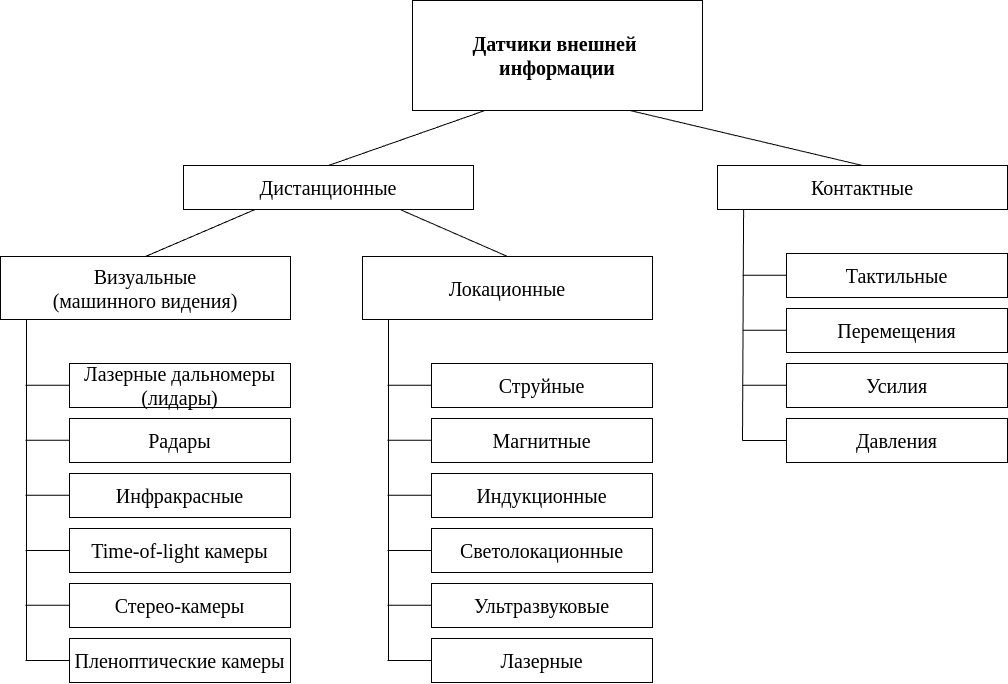

The diagram above was exported from draw.io. Its source (the exported page's mxGraphModel, read from the mxfile embedded in the PNG):
<mxGraphModel dx="2219" dy="1075" grid="1" gridSize="11" guides="1" tooltips="1" connect="1" arrows="1" fold="1" page="1" pageScale="1" pageWidth="1100" pageHeight="850" background="none" math="0" shadow="0">
  <root>
    <mxCell id="0" />
    <mxCell id="1" parent="0" />
    <mxCell id="6KmtZAOlgm-U0TDbHOTj-2" value="Датчики внешней&amp;nbsp;&lt;div&gt;информации&lt;/div&gt;" style="rounded=0;whiteSpace=wrap;html=1;fontSize=20;fontStyle=1;fontFamily=Times New Roman;" vertex="1" parent="1">
      <mxGeometry x="445" y="44" width="290" height="110" as="geometry" />
    </mxCell>
    <mxCell id="6KmtZAOlgm-U0TDbHOTj-3" value="Дистанционные" style="rounded=0;whiteSpace=wrap;html=1;fontSize=20;fontFamily=Times New Roman;" vertex="1" parent="1">
      <mxGeometry x="216" y="209" width="290" height="44" as="geometry" />
    </mxCell>
    <mxCell id="6KmtZAOlgm-U0TDbHOTj-5" value="Контактные" style="rounded=0;whiteSpace=wrap;html=1;fontSize=20;fontFamily=Times New Roman;" vertex="1" parent="1">
      <mxGeometry x="750" y="209" width="290" height="44" as="geometry" />
    </mxCell>
    <mxCell id="6KmtZAOlgm-U0TDbHOTj-9" value="Визуальные&lt;br&gt;(машинного видения)" style="rounded=0;whiteSpace=wrap;html=1;fontSize=20;fontFamily=Times New Roman;" vertex="1" parent="1">
      <mxGeometry x="33" y="300" width="290" height="63" as="geometry" />
    </mxCell>
    <mxCell id="6KmtZAOlgm-U0TDbHOTj-10" value="Локационные" style="rounded=0;whiteSpace=wrap;html=1;fontSize=20;fontFamily=Times New Roman;" vertex="1" parent="1">
      <mxGeometry x="395" y="300" width="290" height="63" as="geometry" />
    </mxCell>
    <mxCell id="6KmtZAOlgm-U0TDbHOTj-11" value="" style="endArrow=none;html=1;rounded=0;entryX=0.25;entryY=1;entryDx=0;entryDy=0;exitX=0.5;exitY=0;exitDx=0;exitDy=0;" edge="1" parent="1" source="6KmtZAOlgm-U0TDbHOTj-3" target="6KmtZAOlgm-U0TDbHOTj-2">
      <mxGeometry width="50" height="50" relative="1" as="geometry">
        <mxPoint x="313" y="391" as="sourcePoint" />
        <mxPoint x="363" y="341" as="targetPoint" />
      </mxGeometry>
    </mxCell>
    <mxCell id="6KmtZAOlgm-U0TDbHOTj-12" value="" style="endArrow=none;html=1;rounded=0;entryX=0.75;entryY=1;entryDx=0;entryDy=0;exitX=0.5;exitY=0;exitDx=0;exitDy=0;" edge="1" parent="1" source="6KmtZAOlgm-U0TDbHOTj-5" target="6KmtZAOlgm-U0TDbHOTj-2">
      <mxGeometry width="50" height="50" relative="1" as="geometry">
        <mxPoint x="291" y="220" as="sourcePoint" />
        <mxPoint x="529" y="165" as="targetPoint" />
      </mxGeometry>
    </mxCell>
    <mxCell id="6KmtZAOlgm-U0TDbHOTj-13" value="" style="endArrow=none;html=1;rounded=0;entryX=0.5;entryY=0;entryDx=0;entryDy=0;exitX=0.25;exitY=1;exitDx=0;exitDy=0;" edge="1" parent="1" target="6KmtZAOlgm-U0TDbHOTj-9">
      <mxGeometry width="50" height="50" relative="1" as="geometry">
        <mxPoint x="287.5" y="253" as="sourcePoint" />
        <mxPoint x="609" y="165" as="targetPoint" />
      </mxGeometry>
    </mxCell>
    <mxCell id="6KmtZAOlgm-U0TDbHOTj-14" value="" style="endArrow=none;html=1;rounded=0;entryX=0.5;entryY=0;entryDx=0;entryDy=0;exitX=0.75;exitY=1;exitDx=0;exitDy=0;" edge="1" parent="1" target="6KmtZAOlgm-U0TDbHOTj-10">
      <mxGeometry width="50" height="50" relative="1" as="geometry">
        <mxPoint x="432.5" y="253" as="sourcePoint" />
        <mxPoint x="374" y="297" as="targetPoint" />
      </mxGeometry>
    </mxCell>
    <mxCell id="6KmtZAOlgm-U0TDbHOTj-16" value="Тактильные" style="rounded=0;whiteSpace=wrap;html=1;fontSize=20;fontFamily=Times New Roman;" vertex="1" parent="1">
      <mxGeometry x="819" y="297" width="221" height="44" as="geometry" />
    </mxCell>
    <mxCell id="6KmtZAOlgm-U0TDbHOTj-17" value="Перемещения" style="rounded=0;whiteSpace=wrap;html=1;fontSize=20;fontFamily=Times New Roman;" vertex="1" parent="1">
      <mxGeometry x="819" y="352" width="221" height="44" as="geometry" />
    </mxCell>
    <mxCell id="6KmtZAOlgm-U0TDbHOTj-18" value="Усилия" style="rounded=0;whiteSpace=wrap;html=1;fontSize=20;fontFamily=Times New Roman;" vertex="1" parent="1">
      <mxGeometry x="819" y="407" width="221" height="44" as="geometry" />
    </mxCell>
    <mxCell id="6KmtZAOlgm-U0TDbHOTj-19" value="Давления" style="rounded=0;whiteSpace=wrap;html=1;fontSize=20;fontFamily=Times New Roman;" vertex="1" parent="1">
      <mxGeometry x="819" y="462" width="221" height="44" as="geometry" />
    </mxCell>
    <mxCell id="6KmtZAOlgm-U0TDbHOTj-20" value="" style="endArrow=none;html=1;rounded=0;entryX=0.09;entryY=0.999;entryDx=0;entryDy=0;entryPerimeter=0;" edge="1" parent="1" target="6KmtZAOlgm-U0TDbHOTj-5">
      <mxGeometry width="50" height="50" relative="1" as="geometry">
        <mxPoint x="775" y="484" as="sourcePoint" />
        <mxPoint x="776" y="264" as="targetPoint" />
      </mxGeometry>
    </mxCell>
    <mxCell id="6KmtZAOlgm-U0TDbHOTj-21" value="" style="endArrow=none;html=1;rounded=0;entryX=0;entryY=0.5;entryDx=0;entryDy=0;" edge="1" parent="1" target="6KmtZAOlgm-U0TDbHOTj-19">
      <mxGeometry width="50" height="50" relative="1" as="geometry">
        <mxPoint x="775" y="484" as="sourcePoint" />
        <mxPoint x="787" y="262" as="targetPoint" />
      </mxGeometry>
    </mxCell>
    <mxCell id="6KmtZAOlgm-U0TDbHOTj-22" value="" style="endArrow=none;html=1;rounded=0;entryX=0;entryY=0.5;entryDx=0;entryDy=0;" edge="1" parent="1">
      <mxGeometry width="50" height="50" relative="1" as="geometry">
        <mxPoint x="775" y="428.79999999999995" as="sourcePoint" />
        <mxPoint x="819" y="428.79999999999995" as="targetPoint" />
      </mxGeometry>
    </mxCell>
    <mxCell id="6KmtZAOlgm-U0TDbHOTj-23" value="" style="endArrow=none;html=1;rounded=0;entryX=0;entryY=0.5;entryDx=0;entryDy=0;" edge="1" parent="1">
      <mxGeometry width="50" height="50" relative="1" as="geometry">
        <mxPoint x="775" y="373.79999999999995" as="sourcePoint" />
        <mxPoint x="819" y="373.79999999999995" as="targetPoint" />
      </mxGeometry>
    </mxCell>
    <mxCell id="6KmtZAOlgm-U0TDbHOTj-24" value="" style="endArrow=none;html=1;rounded=0;entryX=0;entryY=0.5;entryDx=0;entryDy=0;" edge="1" parent="1">
      <mxGeometry width="50" height="50" relative="1" as="geometry">
        <mxPoint x="775" y="318.8" as="sourcePoint" />
        <mxPoint x="819" y="318.8" as="targetPoint" />
      </mxGeometry>
    </mxCell>
    <mxCell id="6KmtZAOlgm-U0TDbHOTj-25" value="Струйные" style="rounded=0;whiteSpace=wrap;html=1;fontSize=20;fontFamily=Times New Roman;" vertex="1" parent="1">
      <mxGeometry x="464" y="407" width="221" height="44" as="geometry" />
    </mxCell>
    <mxCell id="6KmtZAOlgm-U0TDbHOTj-26" value="Магнитные" style="rounded=0;whiteSpace=wrap;html=1;fontSize=20;fontFamily=Times New Roman;" vertex="1" parent="1">
      <mxGeometry x="464" y="462" width="221" height="44" as="geometry" />
    </mxCell>
    <mxCell id="6KmtZAOlgm-U0TDbHOTj-27" value="Индукционные" style="rounded=0;whiteSpace=wrap;html=1;fontSize=20;fontFamily=Times New Roman;" vertex="1" parent="1">
      <mxGeometry x="464" y="517" width="221" height="44" as="geometry" />
    </mxCell>
    <mxCell id="6KmtZAOlgm-U0TDbHOTj-28" value="Светолокационные" style="rounded=0;whiteSpace=wrap;html=1;fontSize=20;fontFamily=Times New Roman;" vertex="1" parent="1">
      <mxGeometry x="464" y="572" width="221" height="44" as="geometry" />
    </mxCell>
    <mxCell id="6KmtZAOlgm-U0TDbHOTj-29" value="" style="endArrow=none;html=1;rounded=0;entryX=0.09;entryY=0.999;entryDx=0;entryDy=0;entryPerimeter=0;" edge="1" parent="1">
      <mxGeometry width="50" height="50" relative="1" as="geometry">
        <mxPoint x="421" y="704" as="sourcePoint" />
        <mxPoint x="421" y="363" as="targetPoint" />
      </mxGeometry>
    </mxCell>
    <mxCell id="6KmtZAOlgm-U0TDbHOTj-30" value="" style="endArrow=none;html=1;rounded=0;entryX=0;entryY=0.5;entryDx=0;entryDy=0;" edge="1" parent="1" target="6KmtZAOlgm-U0TDbHOTj-28">
      <mxGeometry width="50" height="50" relative="1" as="geometry">
        <mxPoint x="420" y="594" as="sourcePoint" />
        <mxPoint x="432" y="372" as="targetPoint" />
      </mxGeometry>
    </mxCell>
    <mxCell id="6KmtZAOlgm-U0TDbHOTj-31" value="" style="endArrow=none;html=1;rounded=0;entryX=0;entryY=0.5;entryDx=0;entryDy=0;" edge="1" parent="1">
      <mxGeometry width="50" height="50" relative="1" as="geometry">
        <mxPoint x="420" y="538.8" as="sourcePoint" />
        <mxPoint x="464" y="538.8" as="targetPoint" />
      </mxGeometry>
    </mxCell>
    <mxCell id="6KmtZAOlgm-U0TDbHOTj-32" value="" style="endArrow=none;html=1;rounded=0;entryX=0;entryY=0.5;entryDx=0;entryDy=0;" edge="1" parent="1">
      <mxGeometry width="50" height="50" relative="1" as="geometry">
        <mxPoint x="420" y="483.79999999999995" as="sourcePoint" />
        <mxPoint x="464" y="483.79999999999995" as="targetPoint" />
      </mxGeometry>
    </mxCell>
    <mxCell id="6KmtZAOlgm-U0TDbHOTj-33" value="" style="endArrow=none;html=1;rounded=0;entryX=0;entryY=0.5;entryDx=0;entryDy=0;" edge="1" parent="1">
      <mxGeometry width="50" height="50" relative="1" as="geometry">
        <mxPoint x="420" y="428.79999999999995" as="sourcePoint" />
        <mxPoint x="464" y="428.79999999999995" as="targetPoint" />
      </mxGeometry>
    </mxCell>
    <mxCell id="6KmtZAOlgm-U0TDbHOTj-34" value="Лазерные дальномеры (лидары)" style="rounded=0;whiteSpace=wrap;html=1;fontSize=20;fontFamily=Times New Roman;" vertex="1" parent="1">
      <mxGeometry x="102" y="407" width="221" height="44" as="geometry" />
    </mxCell>
    <mxCell id="6KmtZAOlgm-U0TDbHOTj-35" value="Радары" style="rounded=0;whiteSpace=wrap;html=1;fontSize=20;fontFamily=Times New Roman;" vertex="1" parent="1">
      <mxGeometry x="102" y="462" width="221" height="44" as="geometry" />
    </mxCell>
    <mxCell id="6KmtZAOlgm-U0TDbHOTj-36" value="Инфракрасные" style="rounded=0;whiteSpace=wrap;html=1;fontSize=20;fontFamily=Times New Roman;" vertex="1" parent="1">
      <mxGeometry x="102" y="517" width="221" height="44" as="geometry" />
    </mxCell>
    <mxCell id="6KmtZAOlgm-U0TDbHOTj-37" value="Time-of-light камеры" style="rounded=0;whiteSpace=wrap;html=1;fontSize=20;fontFamily=Times New Roman;" vertex="1" parent="1">
      <mxGeometry x="102" y="572" width="221" height="44" as="geometry" />
    </mxCell>
    <mxCell id="6KmtZAOlgm-U0TDbHOTj-38" value="" style="endArrow=none;html=1;rounded=0;entryX=0.09;entryY=0.999;entryDx=0;entryDy=0;entryPerimeter=0;" edge="1" parent="1">
      <mxGeometry width="50" height="50" relative="1" as="geometry">
        <mxPoint x="59" y="704" as="sourcePoint" />
        <mxPoint x="59" y="363" as="targetPoint" />
      </mxGeometry>
    </mxCell>
    <mxCell id="6KmtZAOlgm-U0TDbHOTj-39" value="" style="endArrow=none;html=1;rounded=0;entryX=0;entryY=0.5;entryDx=0;entryDy=0;" edge="1" parent="1" target="6KmtZAOlgm-U0TDbHOTj-37">
      <mxGeometry width="50" height="50" relative="1" as="geometry">
        <mxPoint x="58" y="594" as="sourcePoint" />
        <mxPoint x="70" y="372" as="targetPoint" />
      </mxGeometry>
    </mxCell>
    <mxCell id="6KmtZAOlgm-U0TDbHOTj-40" value="" style="endArrow=none;html=1;rounded=0;entryX=0;entryY=0.5;entryDx=0;entryDy=0;" edge="1" parent="1">
      <mxGeometry width="50" height="50" relative="1" as="geometry">
        <mxPoint x="58" y="538.8" as="sourcePoint" />
        <mxPoint x="102" y="538.8" as="targetPoint" />
      </mxGeometry>
    </mxCell>
    <mxCell id="6KmtZAOlgm-U0TDbHOTj-41" value="" style="endArrow=none;html=1;rounded=0;entryX=0;entryY=0.5;entryDx=0;entryDy=0;" edge="1" parent="1">
      <mxGeometry width="50" height="50" relative="1" as="geometry">
        <mxPoint x="58" y="483.79999999999995" as="sourcePoint" />
        <mxPoint x="102" y="483.79999999999995" as="targetPoint" />
      </mxGeometry>
    </mxCell>
    <mxCell id="6KmtZAOlgm-U0TDbHOTj-42" value="" style="endArrow=none;html=1;rounded=0;entryX=0;entryY=0.5;entryDx=0;entryDy=0;" edge="1" parent="1">
      <mxGeometry width="50" height="50" relative="1" as="geometry">
        <mxPoint x="58" y="428.79999999999995" as="sourcePoint" />
        <mxPoint x="102" y="428.79999999999995" as="targetPoint" />
      </mxGeometry>
    </mxCell>
    <mxCell id="6KmtZAOlgm-U0TDbHOTj-43" value="Стерео-камеры" style="rounded=0;whiteSpace=wrap;html=1;fontSize=20;fontFamily=Times New Roman;" vertex="1" parent="1">
      <mxGeometry x="102" y="627" width="221" height="44" as="geometry" />
    </mxCell>
    <mxCell id="6KmtZAOlgm-U0TDbHOTj-44" value="Пленоптические камеры" style="rounded=0;whiteSpace=wrap;html=1;fontSize=20;fontFamily=Times New Roman;" vertex="1" parent="1">
      <mxGeometry x="102" y="682" width="221" height="44" as="geometry" />
    </mxCell>
    <mxCell id="6KmtZAOlgm-U0TDbHOTj-45" value="" style="endArrow=none;html=1;rounded=0;entryX=0;entryY=0.5;entryDx=0;entryDy=0;" edge="1" parent="1" target="6KmtZAOlgm-U0TDbHOTj-44">
      <mxGeometry width="50" height="50" relative="1" as="geometry">
        <mxPoint x="58" y="704" as="sourcePoint" />
        <mxPoint x="70" y="482" as="targetPoint" />
      </mxGeometry>
    </mxCell>
    <mxCell id="6KmtZAOlgm-U0TDbHOTj-46" value="" style="endArrow=none;html=1;rounded=0;entryX=0;entryY=0.5;entryDx=0;entryDy=0;" edge="1" parent="1">
      <mxGeometry width="50" height="50" relative="1" as="geometry">
        <mxPoint x="58" y="648.8" as="sourcePoint" />
        <mxPoint x="102" y="648.8" as="targetPoint" />
      </mxGeometry>
    </mxCell>
    <mxCell id="6KmtZAOlgm-U0TDbHOTj-47" value="Ультразвуковые" style="rounded=0;whiteSpace=wrap;html=1;fontSize=20;fontFamily=Times New Roman;" vertex="1" parent="1">
      <mxGeometry x="464" y="627" width="221" height="44" as="geometry" />
    </mxCell>
    <mxCell id="6KmtZAOlgm-U0TDbHOTj-48" value="Лазерные" style="rounded=0;whiteSpace=wrap;html=1;fontSize=20;fontFamily=Times New Roman;" vertex="1" parent="1">
      <mxGeometry x="464" y="682" width="221" height="44" as="geometry" />
    </mxCell>
    <mxCell id="6KmtZAOlgm-U0TDbHOTj-49" value="" style="endArrow=none;html=1;rounded=0;entryX=0;entryY=0.5;entryDx=0;entryDy=0;" edge="1" parent="1" target="6KmtZAOlgm-U0TDbHOTj-48">
      <mxGeometry width="50" height="50" relative="1" as="geometry">
        <mxPoint x="420" y="704" as="sourcePoint" />
        <mxPoint x="432" y="482" as="targetPoint" />
      </mxGeometry>
    </mxCell>
    <mxCell id="6KmtZAOlgm-U0TDbHOTj-50" value="" style="endArrow=none;html=1;rounded=0;entryX=0;entryY=0.5;entryDx=0;entryDy=0;" edge="1" parent="1">
      <mxGeometry width="50" height="50" relative="1" as="geometry">
        <mxPoint x="420" y="648.8" as="sourcePoint" />
        <mxPoint x="464" y="648.8" as="targetPoint" />
      </mxGeometry>
    </mxCell>
  </root>
</mxGraphModel>